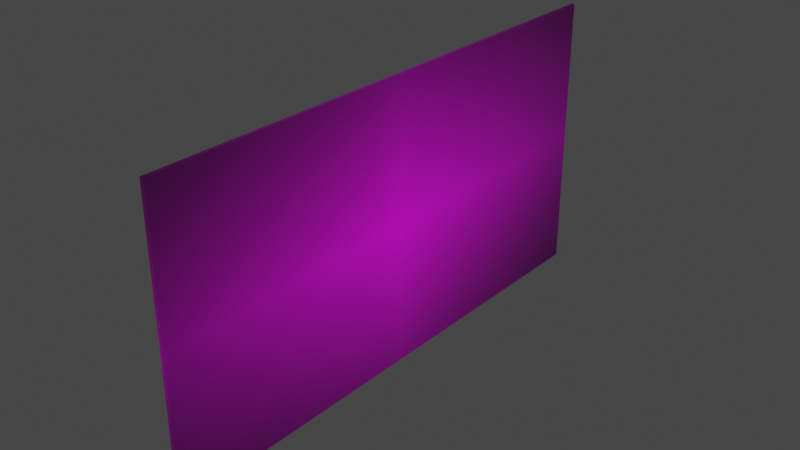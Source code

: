 # Source: canvas.blend  (saved by Blender 3.3.6; exported with 4.5.12 LTS)
import bpy
from mathutils import Matrix  # noqa: F401  (used for matrix-valued properties, if any)

bpy.ops.wm.read_factory_settings(use_empty=True)
scene = bpy.context.scene
scene.name = 'Scene'

# ---- collections
col_collection = bpy.data.collections.new('Collection'); scene.collection.children.link(col_collection)

# ---- images (referenced by path relative to the original .blend; pixels are not part of the script)
import os
ASSET_DIR = os.environ.get("B2B_ASSET_DIR", "")  # directory of the original .blend (textures are referenced by path, not embedded)
HERE = os.path.dirname(os.path.abspath(__file__))  # packed textures are extracted next to this script under _unpacked/

def load_image(name, relpath, width, height, colorspace="sRGB"):
    """Load a texture the original file referenced (path relative to the .blend, or extracted next to this script)."""
    p = next((c for c in (os.path.join(HERE, relpath), os.path.join(ASSET_DIR, relpath)) if relpath and os.path.exists(c)), "")
    if p:
        img = bpy.data.images.load(p, check_existing=True)
        img.name = name
    else:  # same state as the original file: an image datablock whose file is absent (Cycles renders it pink)
        img = bpy.data.images.new(name, width, height)
        img.source = "FILE"
        img.filepath = "//" + (relpath or name)
    img.colorspace_settings.name = colorspace
    return img
img_unsplash_jpg_001 = load_image('unsplash.jpg.001', 'unsplash.jpg', 1024, 1024, 'sRGB')

# ---- materials (node trees are filled in below, after node groups)
mat_canvas = bpy.data.materials.new('Canvas')
mat_canvas.use_transparent_shadow = False

# ---- material node trees
mat_canvas.use_nodes = True; mat_canvas.node_tree.nodes.clear()
_N = mat_canvas.node_tree.nodes; _L = mat_canvas.node_tree.links
n0 = _N.new('ShaderNodeBsdfPrincipled'); n0.name = 'Principled BSDF'; n0.location = (10, 300)
n0.distribution = 'GGX'
n0.subsurface_method = 'RANDOM_WALK_SKIN'
n0.inputs[3].default_value = 1.45
n0.inputs[27].default_value = (0.0, 0.0, 0.0, 1.0)
n0.inputs[28].default_value = 1.0
n1 = _N.new('ShaderNodeOutputMaterial'); n1.name = 'Material Output'; n1.location = (300, 300)
n2 = _N.new('ShaderNodeTexImage'); n2.name = 'Image Texture'; n2.location = (-280, 270)
n2.image = img_unsplash_jpg_001
n2.extension = 'CLIP'
_L.new(n0.outputs[0], n1.inputs[0])
_L.new(n2.outputs[0], n0.inputs[0])
n1.is_active_output = True

# ---- world
world_world = bpy.data.worlds.new('World'); scene.world = world_world
world_world.use_nodes = True; world_world.node_tree.nodes.clear()
_N = world_world.node_tree.nodes; _L = world_world.node_tree.links
n0 = _N.new('ShaderNodeOutputWorld'); n0.name = 'World Output'; n0.location = (300, 300)
n1 = _N.new('ShaderNodeBackground'); n1.name = 'Background'; n1.location = (10, 300)
n1.inputs[0].default_value = (0.05088, 0.05088, 0.05088, 1.0)
_L.new(n1.outputs[0], n0.inputs[0])
n0.is_active_output = True
world_world.color = (0.05088, 0.05088, 0.05088)
world_world.use_sun_shadow = False
world_world.sun_shadow_jitter_overblur = 0.0

# ---- meshes
me_cube_003 = bpy.data.meshes.new('Cube.003')
me_cube_003.from_pydata([(-0.0025, -0.38, -0.2), (-0.0025, -0.38, 0.2), (-0.0025, 0.38, -0.2), (-0.0025, 0.38, 0.2), (0.0025, -0.38, -0.2), (0.0025, -0.38, 0.2), (0.0025, 0.38, -0.2), (0.0025, 0.38, 0.2)], [], [(0, 1, 3, 2), (2, 3, 7, 6), (6, 7, 5, 4), (4, 5, 1, 0), (2, 6, 4, 0), (7, 3, 1, 5)])
_uv = me_cube_003.uv_layers.new(name='UVMap')
_uv.uv.foreach_set('vector', [1.263, 0.01003, 1.263, 0.9866, 0.9996, 0.9866, 0.9996, 0.01003, 0.9996, 0.01003, 0.9996, 0.9866, 0.9949, 0.9866, 0.9949, 0.01003, 0.9949, 0.01003, 0.9949, 0.9866, 0.005452, 0.9866, 0.005452, 0.01003, 0.005452, 0.01003, 0.005452, 0.9866, 0.001383, 0.9866, 0.001383, 0.01003, 0.9949, 0.003241, 0.9949, 0.01003, 0.005452, 0.01003, 0.005452, 0.003241, 0.9949, 0.9866, 0.9949, 0.9974, 0.005452, 0.9974, 0.005452, 0.9866])
me_cube_003.materials.append(mat_canvas)
me_cube_003.update()

# ---- objects
ob_cube = bpy.data.objects.new('Cube', me_cube_003)

# ---- transforms, parenting, visibility, modifiers, constraints
ob_cube.location = (0.0, 0.0, 0.0)

# ---- collection membership
col_collection.objects.link(ob_cube)

# ---- scene / render settings (as saved in the file)
scene.frame_start = 1; scene.frame_end = 250; scene.frame_set(28)
scene.render.engine = 'BLENDER_EEVEE_NEXT'
scene.cycles.sampling_pattern = 'TABULATED_SOBOL'
scene.cycles.use_light_tree = False
scene.view_settings.view_transform = 'Filmic'
bpy.context.view_layer.update()

# ---- added for rendering (the .blend has no active camera and no usable light): camera, sun
cam_auto = bpy.data.cameras.new('AutoCamera')
cam_auto.lens = 50.0
cam_auto.sensor_width = 36.0
cam_auto.clip_end = 1000.0
ob_auto_camera = bpy.data.objects.new('AutoCamera', cam_auto)
scene.collection.objects.link(ob_auto_camera)
ob_auto_camera.location = (0.79463, -0.953556, 0.635704)
ob_auto_camera.rotation_euler = (1.09748, -7.21219e-08, 0.694738)
scene.camera = ob_auto_camera
light_auto_sun = bpy.data.lights.new('AutoSun', 'SUN')
light_auto_sun.energy = 3.0
light_auto_sun.angle = 0.0523599
ob_auto_sun = bpy.data.objects.new('AutoSun', light_auto_sun)
scene.collection.objects.link(ob_auto_sun)
ob_auto_sun.rotation_euler = (0.872665, 0.174533, 0.523599)
bpy.context.view_layer.update()
